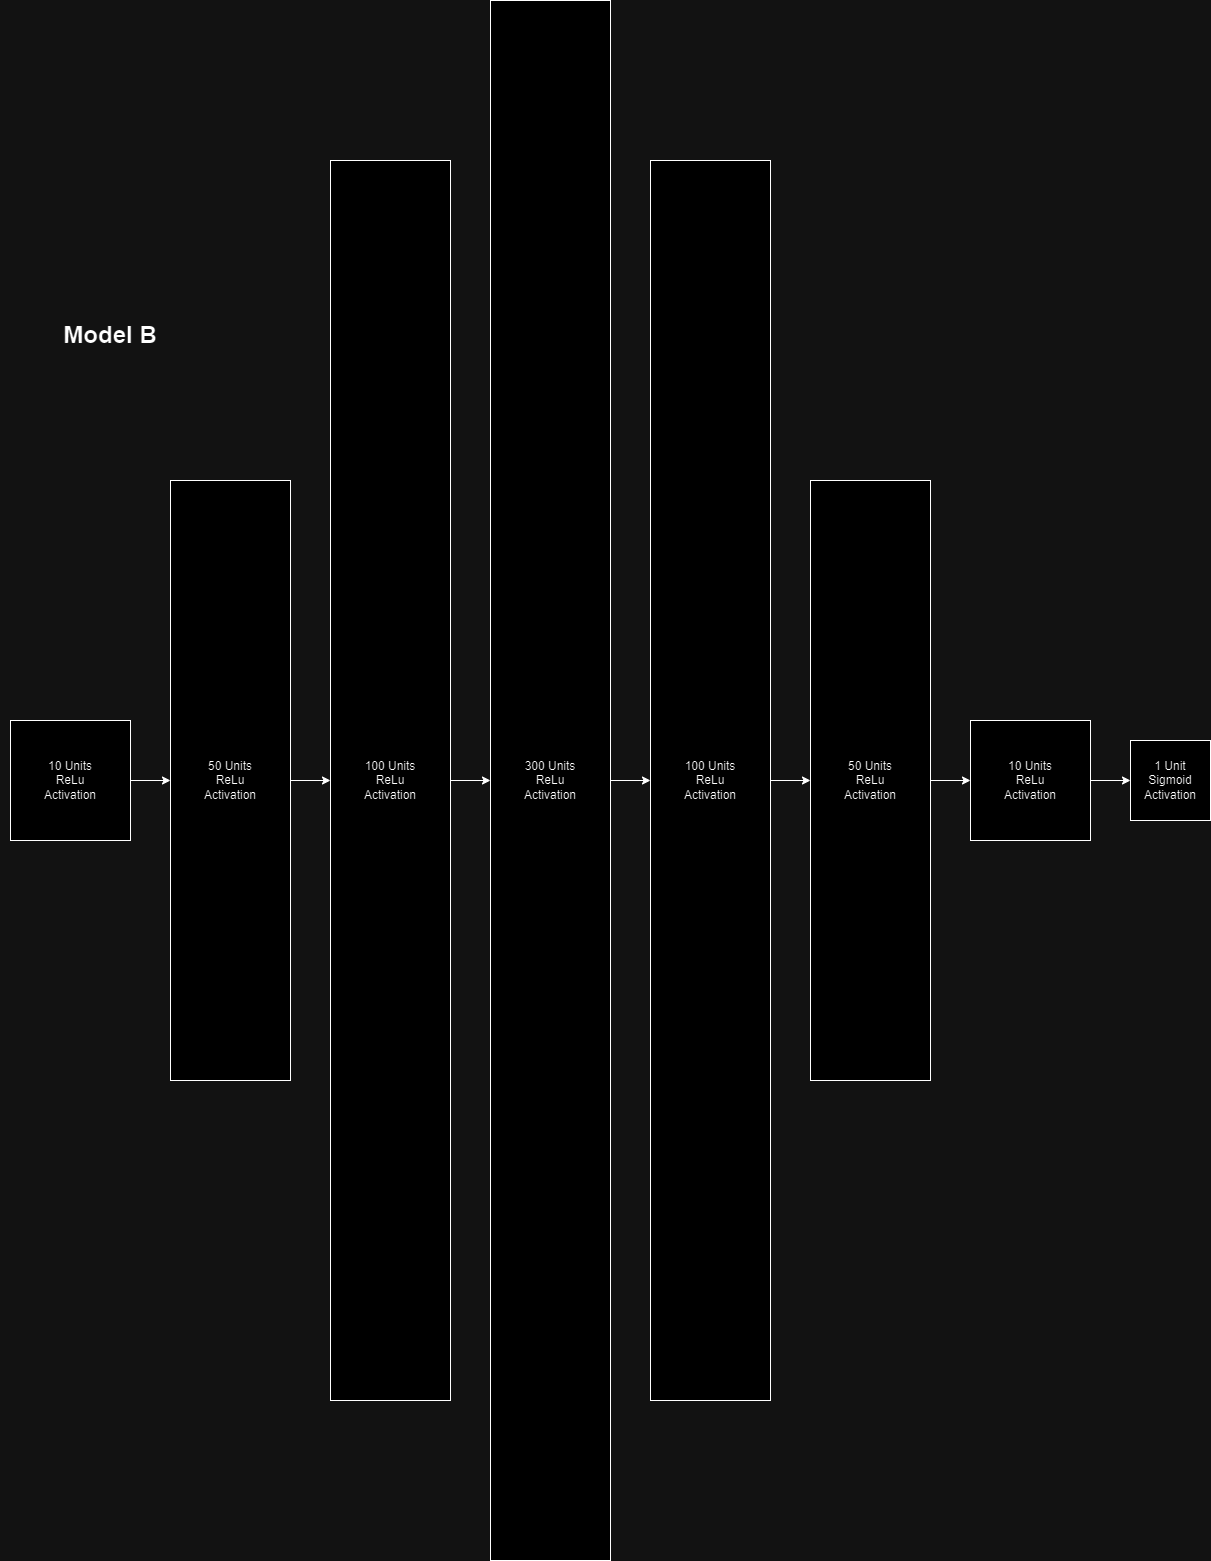

The diagram above was exported from draw.io. Its source (the exported page's mxGraphModel, read from the mxfile embedded in the PNG):
<mxGraphModel dx="1424" dy="2572" grid="1" gridSize="10" guides="1" tooltips="1" connect="1" arrows="1" fold="1" page="1" pageScale="1" pageWidth="850" pageHeight="1100" math="0" shadow="0">
  <root>
    <mxCell id="0" />
    <mxCell id="1" parent="0" />
    <mxCell id="dLhuUOuYO0UWDGGDlZRD-8" value="" style="edgeStyle=orthogonalEdgeStyle;rounded=0;orthogonalLoop=1;jettySize=auto;html=1;" parent="1" source="dLhuUOuYO0UWDGGDlZRD-1" target="dLhuUOuYO0UWDGGDlZRD-2" edge="1">
      <mxGeometry relative="1" as="geometry" />
    </mxCell>
    <mxCell id="dLhuUOuYO0UWDGGDlZRD-1" value="" style="rounded=0;whiteSpace=wrap;html=1;" parent="1" vertex="1">
      <mxGeometry x="40" y="320" width="120" height="120" as="geometry" />
    </mxCell>
    <mxCell id="dLhuUOuYO0UWDGGDlZRD-9" value="" style="edgeStyle=orthogonalEdgeStyle;rounded=0;orthogonalLoop=1;jettySize=auto;html=1;" parent="1" source="dLhuUOuYO0UWDGGDlZRD-2" target="dLhuUOuYO0UWDGGDlZRD-3" edge="1">
      <mxGeometry relative="1" as="geometry" />
    </mxCell>
    <mxCell id="dLhuUOuYO0UWDGGDlZRD-2" value="" style="rounded=0;whiteSpace=wrap;html=1;" parent="1" vertex="1">
      <mxGeometry x="200" y="80" width="120" height="600" as="geometry" />
    </mxCell>
    <mxCell id="dLhuUOuYO0UWDGGDlZRD-10" value="" style="edgeStyle=orthogonalEdgeStyle;rounded=0;orthogonalLoop=1;jettySize=auto;html=1;" parent="1" source="dLhuUOuYO0UWDGGDlZRD-3" target="dLhuUOuYO0UWDGGDlZRD-5" edge="1">
      <mxGeometry relative="1" as="geometry" />
    </mxCell>
    <mxCell id="dLhuUOuYO0UWDGGDlZRD-3" value="" style="rounded=0;whiteSpace=wrap;html=1;" parent="1" vertex="1">
      <mxGeometry x="360" y="-240" width="120" height="1240" as="geometry" />
    </mxCell>
    <mxCell id="dLhuUOuYO0UWDGGDlZRD-4" value="" style="rounded=0;whiteSpace=wrap;html=1;" parent="1" vertex="1">
      <mxGeometry x="520" y="-240" width="120" height="1240" as="geometry" />
    </mxCell>
    <mxCell id="dLhuUOuYO0UWDGGDlZRD-11" value="" style="edgeStyle=orthogonalEdgeStyle;rounded=0;orthogonalLoop=1;jettySize=auto;html=1;" parent="1" source="dLhuUOuYO0UWDGGDlZRD-5" target="dLhuUOuYO0UWDGGDlZRD-7" edge="1">
      <mxGeometry relative="1" as="geometry" />
    </mxCell>
    <mxCell id="dLhuUOuYO0UWDGGDlZRD-5" value="" style="rounded=0;whiteSpace=wrap;html=1;" parent="1" vertex="1">
      <mxGeometry x="520" y="-400" width="120" height="1560" as="geometry" />
    </mxCell>
    <mxCell id="dLhuUOuYO0UWDGGDlZRD-14" value="" style="edgeStyle=orthogonalEdgeStyle;rounded=0;orthogonalLoop=1;jettySize=auto;html=1;" parent="1" source="dLhuUOuYO0UWDGGDlZRD-7" target="dLhuUOuYO0UWDGGDlZRD-12" edge="1">
      <mxGeometry relative="1" as="geometry" />
    </mxCell>
    <mxCell id="dLhuUOuYO0UWDGGDlZRD-7" value="" style="rounded=0;whiteSpace=wrap;html=1;" parent="1" vertex="1">
      <mxGeometry x="680" y="-240" width="120" height="1240" as="geometry" />
    </mxCell>
    <mxCell id="dLhuUOuYO0UWDGGDlZRD-15" value="" style="edgeStyle=orthogonalEdgeStyle;rounded=0;orthogonalLoop=1;jettySize=auto;html=1;" parent="1" source="dLhuUOuYO0UWDGGDlZRD-12" target="dLhuUOuYO0UWDGGDlZRD-13" edge="1">
      <mxGeometry relative="1" as="geometry" />
    </mxCell>
    <mxCell id="dLhuUOuYO0UWDGGDlZRD-12" value="" style="rounded=0;whiteSpace=wrap;html=1;" parent="1" vertex="1">
      <mxGeometry x="840" y="80" width="120" height="600" as="geometry" />
    </mxCell>
    <mxCell id="dLhuUOuYO0UWDGGDlZRD-17" value="" style="edgeStyle=orthogonalEdgeStyle;rounded=0;orthogonalLoop=1;jettySize=auto;html=1;" parent="1" source="dLhuUOuYO0UWDGGDlZRD-13" target="dLhuUOuYO0UWDGGDlZRD-16" edge="1">
      <mxGeometry relative="1" as="geometry" />
    </mxCell>
    <mxCell id="dLhuUOuYO0UWDGGDlZRD-13" value="" style="rounded=0;whiteSpace=wrap;html=1;" parent="1" vertex="1">
      <mxGeometry x="1000" y="320" width="120" height="120" as="geometry" />
    </mxCell>
    <mxCell id="dLhuUOuYO0UWDGGDlZRD-16" value="" style="whiteSpace=wrap;html=1;aspect=fixed;" parent="1" vertex="1">
      <mxGeometry x="1160" y="340" width="80" height="80" as="geometry" />
    </mxCell>
    <mxCell id="dLhuUOuYO0UWDGGDlZRD-18" value="10 Units&lt;div&gt;ReLu Activation&lt;/div&gt;" style="text;strokeColor=none;align=center;fillColor=none;html=1;verticalAlign=middle;whiteSpace=wrap;rounded=0;" parent="1" vertex="1">
      <mxGeometry x="70" y="365" width="60" height="30" as="geometry" />
    </mxCell>
    <mxCell id="dLhuUOuYO0UWDGGDlZRD-19" value="50 Units&lt;div&gt;ReLu Activation&lt;/div&gt;" style="text;strokeColor=none;align=center;fillColor=none;html=1;verticalAlign=middle;whiteSpace=wrap;rounded=0;" parent="1" vertex="1">
      <mxGeometry x="230" y="365" width="60" height="30" as="geometry" />
    </mxCell>
    <mxCell id="dLhuUOuYO0UWDGGDlZRD-20" value="100 Units&lt;div&gt;ReLu Activation&lt;/div&gt;" style="text;strokeColor=none;align=center;fillColor=none;html=1;verticalAlign=middle;whiteSpace=wrap;rounded=0;" parent="1" vertex="1">
      <mxGeometry x="390" y="365" width="60" height="30" as="geometry" />
    </mxCell>
    <mxCell id="dLhuUOuYO0UWDGGDlZRD-21" value="300 Units&lt;div&gt;ReLu Activation&lt;/div&gt;" style="text;strokeColor=none;align=center;fillColor=none;html=1;verticalAlign=middle;whiteSpace=wrap;rounded=0;" parent="1" vertex="1">
      <mxGeometry x="550" y="365" width="60" height="30" as="geometry" />
    </mxCell>
    <mxCell id="dLhuUOuYO0UWDGGDlZRD-22" value="100 Units&lt;div&gt;ReLu Activation&lt;/div&gt;" style="text;strokeColor=none;align=center;fillColor=none;html=1;verticalAlign=middle;whiteSpace=wrap;rounded=0;" parent="1" vertex="1">
      <mxGeometry x="710" y="365" width="60" height="30" as="geometry" />
    </mxCell>
    <mxCell id="dLhuUOuYO0UWDGGDlZRD-23" value="50 Units&lt;div&gt;ReLu Activation&lt;/div&gt;" style="text;strokeColor=none;align=center;fillColor=none;html=1;verticalAlign=middle;whiteSpace=wrap;rounded=0;" parent="1" vertex="1">
      <mxGeometry x="870" y="365" width="60" height="30" as="geometry" />
    </mxCell>
    <mxCell id="dLhuUOuYO0UWDGGDlZRD-24" value="10 Units&lt;div&gt;ReLu Activation&lt;/div&gt;" style="text;strokeColor=none;align=center;fillColor=none;html=1;verticalAlign=middle;whiteSpace=wrap;rounded=0;" parent="1" vertex="1">
      <mxGeometry x="1030" y="365" width="60" height="30" as="geometry" />
    </mxCell>
    <mxCell id="dLhuUOuYO0UWDGGDlZRD-25" value="1 Unit&lt;div&gt;Sigmoid Activation&lt;/div&gt;" style="text;strokeColor=none;align=center;fillColor=none;html=1;verticalAlign=middle;whiteSpace=wrap;rounded=0;" parent="1" vertex="1">
      <mxGeometry x="1170" y="365" width="60" height="30" as="geometry" />
    </mxCell>
    <mxCell id="V-s2W8Z7ZAHK50_LrqwM-1" value="&lt;b&gt;&lt;font style=&quot;font-size: 24px;&quot;&gt;Model B&lt;/font&gt;&lt;/b&gt;" style="text;strokeColor=none;align=center;fillColor=none;html=1;verticalAlign=middle;whiteSpace=wrap;rounded=0;" vertex="1" parent="1">
      <mxGeometry x="30" y="-80" width="220" height="30" as="geometry" />
    </mxCell>
  </root>
</mxGraphModel>